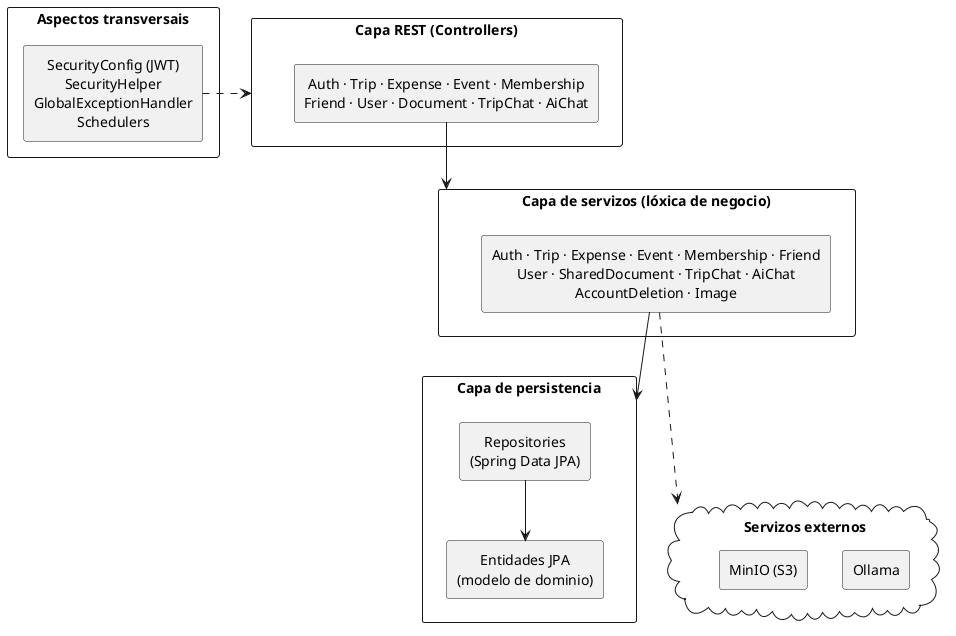

The diagram above was rendered by PlantUML. Its source (embedded in the PNG):
@startuml backend-componentes
skinparam shadowing false
skinparam componentStyle rectangle
skinparam packageStyle rectangle
skinparam defaultTextAlignment center
top to bottom direction

package "Capa REST (Controllers)" as L1 {
  component "Auth · Trip · Expense · Event · Membership\nFriend · User · Document · TripChat · AiChat" as ctrls
}

package "Capa de servizos (lóxica de negocio)" as L2 {
  component "Auth · Trip · Expense · Event · Membership · Friend\nUser · SharedDocument · TripChat · AiChat\nAccountDeletion · Image" as svcs
}

package "Capa de persistencia" as L3 {
  component "Repositories\n(Spring Data JPA)" as repos
  component "Entidades JPA\n(modelo de dominio)" as model
}

package "Aspectos transversais" as X {
  component "SecurityConfig (JWT)\nSecurityHelper\nGlobalExceptionHandler\nSchedulers" as cross
}

cloud "Servizos externos" as ext {
  component "Ollama" as ollama
  component "MinIO (S3)" as minio
}

ctrls --> L2
svcs --> L3
repos --> model
svcs .down.> ext
L3 -[hidden]down-> ext
cross .right.> L1
@enduml